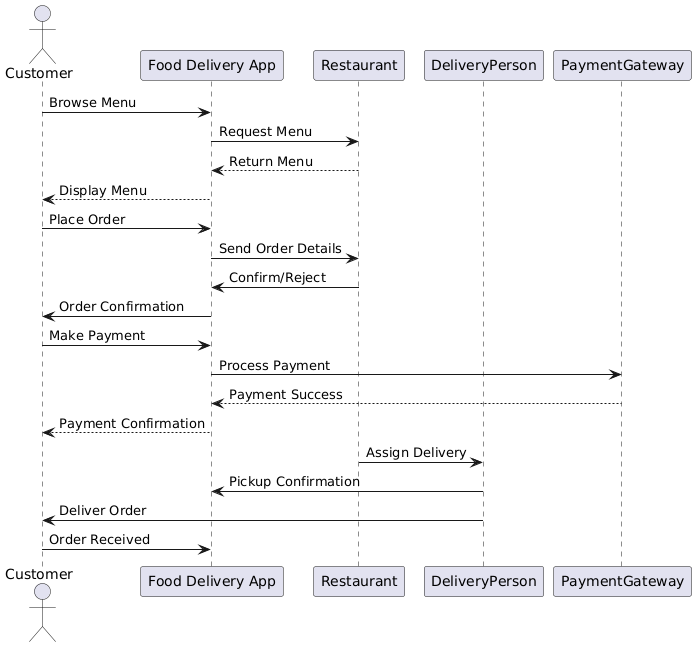

The diagram above was rendered by PlantUML. Its source (embedded in the PNG):
@startuml
actor Customer
participant "Food Delivery App" as App
participant Restaurant
participant DeliveryPerson
participant PaymentGateway as PG

Customer -> App : Browse Menu
App -> Restaurant : Request Menu
Restaurant --> App : Return Menu
App --> Customer : Display Menu

Customer -> App : Place Order
App -> Restaurant : Send Order Details
Restaurant -> App : Confirm/Reject
App -> Customer : Order Confirmation

Customer -> App : Make Payment
App -> PG : Process Payment
PG --> App : Payment Success
App --> Customer : Payment Confirmation

Restaurant -> DeliveryPerson : Assign Delivery
DeliveryPerson -> App : Pickup Confirmation
DeliveryPerson -> Customer : Deliver Order
Customer -> App : Order Received
@enduml